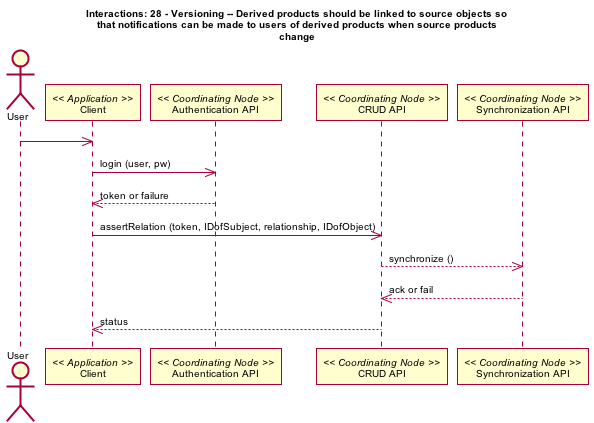

The diagram above was rendered by PlantUML. Its source (embedded in the PNG):
@startuml images/28_interaction.png
skinparam activityFontColor black
skinparam activityFontSize 10
skinparam activityFontName arial
skinparam activityArrowFontColor black
skinparam activityArrowFontSize 10
skinparam activityArrowFontName arial
skinparam classArrowFontColor black
skinparam classArrowFontSize 10
skinparam classArrowFontName arial
skinparam classAttributeFontColor black
skinparam classAttributeFontSize 10
skinparam classAttributeFontName arial
skinparam classFontColor black
skinparam classFontSize 10
skinparam classFontName arial
skinparam componentFontColor black
skinparam componentFontSize 10
skinparam componentFontName arial
skinparam componentArrowFontColor black
skinparam componentArrowFontSize 10
skinparam componentArrowFontName arial
skinparam noteFontColor black
skinparam noteFontSize 10
skinparam noteFontName arial
skinparam packageFontColor black
skinparam packageFontSize 10
skinparam packageFontName arial
skinparam sequenceActorFontColor black
skinparam sequenceActorFontSize 10
skinparam sequenceActorFontName arial
skinparam sequenceArrowFontColor black
skinparam sequenceArrowFontSize 10
skinparam sequenceArrowFontName arial
skinparam sequenceGroupingFontColor black
skinparam sequenceGroupingFontSize 10
skinparam sequenceGroupingFontName arial
skinparam sequenceGroupingHeaderFontColor black
skinparam sequenceGroupingHeaderFontSize 10
skinparam sequenceGroupingHeaderFontName arial
skinparam sequenceParticipantFontColor black
skinparam sequenceParticipantFontSize 10
skinparam sequenceParticipantFontName arial
skinparam sequenceTitleFontColor black
skinparam sequenceTitleFontSize 10
skinparam sequenceTitleFontName arial
skinparam titleFontColor black
skinparam titleFontSize 10
skinparam titleFontName arial
skinparam usecaseFontColor black
skinparam usecaseFontSize 10
skinparam usecaseFontName arial
skinparam usecaseActorFontColor black
skinparam usecaseActorFontSize 10
skinparam usecaseActorFontName arial
skinparam usecaseArrowFontColor black
skinparam usecaseArrowFontSize 10
skinparam usecaseArrowFontName arial
title Interactions: 28 - Versioning -- Derived products should be linked to source objects so\nthat notifications can be made to users of derived products when source products\nchange
actor User
participant "Client" as app_client << Application >>
User -> app_client
participant "Authentication API" as c_authenticate << Coordinating Node >>
app_client -> c_authenticate: login (user, pw)
app_client <-- c_authenticate: token or failure
participant "CRUD API" as c_crud << Coordinating Node >>
app_client -> c_crud: assertRelation (token, IDofSubject, relationship, IDofObject)
participant "Synchronization API" as c_sync << Coordinating Node >>
c_sync <-- c_crud: synchronize ()
c_crud <-- c_sync: ack or fail
app_client <-- c_crud: status
@enduml